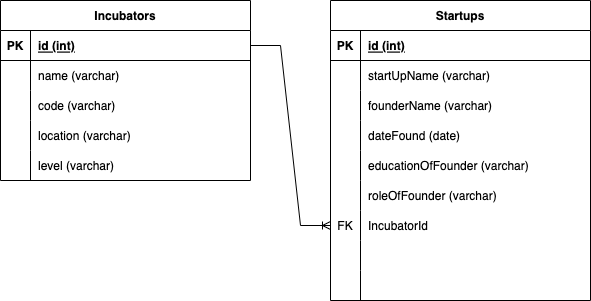

The diagram above was exported from draw.io. Its source (the exported page's mxGraphModel, read from the mxfile embedded in the PNG):
<mxGraphModel dx="1146" dy="503" grid="1" gridSize="10" guides="1" tooltips="1" connect="1" arrows="1" fold="1" page="1" pageScale="1" pageWidth="850" pageHeight="1100" math="0" shadow="0">
  <root>
    <mxCell id="0" />
    <mxCell id="1" parent="0" />
    <mxCell id="R8Z8OMv7xamqSJpo11PZ-1" value="Startups" style="shape=table;startSize=30;container=1;collapsible=1;childLayout=tableLayout;fixedRows=1;rowLines=0;fontStyle=1;align=center;resizeLast=1;" parent="1" vertex="1">
      <mxGeometry x="440" y="100" width="260" height="300" as="geometry" />
    </mxCell>
    <mxCell id="R8Z8OMv7xamqSJpo11PZ-2" value="" style="shape=tableRow;horizontal=0;startSize=0;swimlaneHead=0;swimlaneBody=0;fillColor=none;collapsible=0;dropTarget=0;points=[[0,0.5],[1,0.5]];portConstraint=eastwest;top=0;left=0;right=0;bottom=1;" parent="R8Z8OMv7xamqSJpo11PZ-1" vertex="1">
      <mxGeometry y="30" width="260" height="30" as="geometry" />
    </mxCell>
    <mxCell id="R8Z8OMv7xamqSJpo11PZ-3" value="PK" style="shape=partialRectangle;connectable=0;fillColor=none;top=0;left=0;bottom=0;right=0;fontStyle=1;overflow=hidden;" parent="R8Z8OMv7xamqSJpo11PZ-2" vertex="1">
      <mxGeometry width="30" height="30" as="geometry">
        <mxRectangle width="30" height="30" as="alternateBounds" />
      </mxGeometry>
    </mxCell>
    <mxCell id="R8Z8OMv7xamqSJpo11PZ-4" value="id (int)" style="shape=partialRectangle;connectable=0;fillColor=none;top=0;left=0;bottom=0;right=0;align=left;spacingLeft=6;fontStyle=5;overflow=hidden;" parent="R8Z8OMv7xamqSJpo11PZ-2" vertex="1">
      <mxGeometry x="30" width="230" height="30" as="geometry">
        <mxRectangle width="230" height="30" as="alternateBounds" />
      </mxGeometry>
    </mxCell>
    <mxCell id="d1LcvLq4MbqJ3f4Jcp76-2" value="" style="shape=tableRow;horizontal=0;startSize=0;swimlaneHead=0;swimlaneBody=0;fillColor=none;collapsible=0;dropTarget=0;points=[[0,0.5],[1,0.5]];portConstraint=eastwest;top=0;left=0;right=0;bottom=0;" parent="R8Z8OMv7xamqSJpo11PZ-1" vertex="1">
      <mxGeometry y="60" width="260" height="30" as="geometry" />
    </mxCell>
    <mxCell id="d1LcvLq4MbqJ3f4Jcp76-3" value="" style="shape=partialRectangle;connectable=0;fillColor=none;top=0;left=0;bottom=0;right=0;editable=1;overflow=hidden;" parent="d1LcvLq4MbqJ3f4Jcp76-2" vertex="1">
      <mxGeometry width="30" height="30" as="geometry">
        <mxRectangle width="30" height="30" as="alternateBounds" />
      </mxGeometry>
    </mxCell>
    <mxCell id="d1LcvLq4MbqJ3f4Jcp76-4" value="startUpName (varchar) " style="shape=partialRectangle;connectable=0;fillColor=none;top=0;left=0;bottom=0;right=0;align=left;spacingLeft=6;overflow=hidden;" parent="d1LcvLq4MbqJ3f4Jcp76-2" vertex="1">
      <mxGeometry x="30" width="230" height="30" as="geometry">
        <mxRectangle width="230" height="30" as="alternateBounds" />
      </mxGeometry>
    </mxCell>
    <mxCell id="R8Z8OMv7xamqSJpo11PZ-34" value="" style="shape=tableRow;horizontal=0;startSize=0;swimlaneHead=0;swimlaneBody=0;fillColor=none;collapsible=0;dropTarget=0;points=[[0,0.5],[1,0.5]];portConstraint=eastwest;top=0;left=0;right=0;bottom=0;" parent="R8Z8OMv7xamqSJpo11PZ-1" vertex="1">
      <mxGeometry y="90" width="260" height="30" as="geometry" />
    </mxCell>
    <mxCell id="R8Z8OMv7xamqSJpo11PZ-35" value="" style="shape=partialRectangle;connectable=0;fillColor=none;top=0;left=0;bottom=0;right=0;editable=1;overflow=hidden;" parent="R8Z8OMv7xamqSJpo11PZ-34" vertex="1">
      <mxGeometry width="30" height="30" as="geometry">
        <mxRectangle width="30" height="30" as="alternateBounds" />
      </mxGeometry>
    </mxCell>
    <mxCell id="R8Z8OMv7xamqSJpo11PZ-36" value="founderName (varchar)" style="shape=partialRectangle;connectable=0;fillColor=none;top=0;left=0;bottom=0;right=0;align=left;spacingLeft=6;overflow=hidden;" parent="R8Z8OMv7xamqSJpo11PZ-34" vertex="1">
      <mxGeometry x="30" width="230" height="30" as="geometry">
        <mxRectangle width="230" height="30" as="alternateBounds" />
      </mxGeometry>
    </mxCell>
    <mxCell id="d1LcvLq4MbqJ3f4Jcp76-5" value="" style="shape=tableRow;horizontal=0;startSize=0;swimlaneHead=0;swimlaneBody=0;fillColor=none;collapsible=0;dropTarget=0;points=[[0,0.5],[1,0.5]];portConstraint=eastwest;top=0;left=0;right=0;bottom=0;" parent="R8Z8OMv7xamqSJpo11PZ-1" vertex="1">
      <mxGeometry y="120" width="260" height="30" as="geometry" />
    </mxCell>
    <mxCell id="d1LcvLq4MbqJ3f4Jcp76-6" value="" style="shape=partialRectangle;connectable=0;fillColor=none;top=0;left=0;bottom=0;right=0;editable=1;overflow=hidden;" parent="d1LcvLq4MbqJ3f4Jcp76-5" vertex="1">
      <mxGeometry width="30" height="30" as="geometry">
        <mxRectangle width="30" height="30" as="alternateBounds" />
      </mxGeometry>
    </mxCell>
    <mxCell id="d1LcvLq4MbqJ3f4Jcp76-7" value="dateFound (date)" style="shape=partialRectangle;connectable=0;fillColor=none;top=0;left=0;bottom=0;right=0;align=left;spacingLeft=6;overflow=hidden;" parent="d1LcvLq4MbqJ3f4Jcp76-5" vertex="1">
      <mxGeometry x="30" width="230" height="30" as="geometry">
        <mxRectangle width="230" height="30" as="alternateBounds" />
      </mxGeometry>
    </mxCell>
    <mxCell id="d1LcvLq4MbqJ3f4Jcp76-8" value="" style="shape=tableRow;horizontal=0;startSize=0;swimlaneHead=0;swimlaneBody=0;fillColor=none;collapsible=0;dropTarget=0;points=[[0,0.5],[1,0.5]];portConstraint=eastwest;top=0;left=0;right=0;bottom=0;" parent="R8Z8OMv7xamqSJpo11PZ-1" vertex="1">
      <mxGeometry y="150" width="260" height="30" as="geometry" />
    </mxCell>
    <mxCell id="d1LcvLq4MbqJ3f4Jcp76-9" value="" style="shape=partialRectangle;connectable=0;fillColor=none;top=0;left=0;bottom=0;right=0;editable=1;overflow=hidden;" parent="d1LcvLq4MbqJ3f4Jcp76-8" vertex="1">
      <mxGeometry width="30" height="30" as="geometry">
        <mxRectangle width="30" height="30" as="alternateBounds" />
      </mxGeometry>
    </mxCell>
    <mxCell id="d1LcvLq4MbqJ3f4Jcp76-10" value="educationOfFounder (varchar) " style="shape=partialRectangle;connectable=0;fillColor=none;top=0;left=0;bottom=0;right=0;align=left;spacingLeft=6;overflow=hidden;" parent="d1LcvLq4MbqJ3f4Jcp76-8" vertex="1">
      <mxGeometry x="30" width="230" height="30" as="geometry">
        <mxRectangle width="230" height="30" as="alternateBounds" />
      </mxGeometry>
    </mxCell>
    <mxCell id="d1LcvLq4MbqJ3f4Jcp76-11" value="" style="shape=tableRow;horizontal=0;startSize=0;swimlaneHead=0;swimlaneBody=0;fillColor=none;collapsible=0;dropTarget=0;points=[[0,0.5],[1,0.5]];portConstraint=eastwest;top=0;left=0;right=0;bottom=0;" parent="R8Z8OMv7xamqSJpo11PZ-1" vertex="1">
      <mxGeometry y="180" width="260" height="30" as="geometry" />
    </mxCell>
    <mxCell id="d1LcvLq4MbqJ3f4Jcp76-12" value="" style="shape=partialRectangle;connectable=0;fillColor=none;top=0;left=0;bottom=0;right=0;editable=1;overflow=hidden;" parent="d1LcvLq4MbqJ3f4Jcp76-11" vertex="1">
      <mxGeometry width="30" height="30" as="geometry">
        <mxRectangle width="30" height="30" as="alternateBounds" />
      </mxGeometry>
    </mxCell>
    <mxCell id="d1LcvLq4MbqJ3f4Jcp76-13" value="roleOfFounder (varchar)" style="shape=partialRectangle;connectable=0;fillColor=none;top=0;left=0;bottom=0;right=0;align=left;spacingLeft=6;overflow=hidden;" parent="d1LcvLq4MbqJ3f4Jcp76-11" vertex="1">
      <mxGeometry x="30" width="230" height="30" as="geometry">
        <mxRectangle width="230" height="30" as="alternateBounds" />
      </mxGeometry>
    </mxCell>
    <mxCell id="R8Z8OMv7xamqSJpo11PZ-5" value="" style="shape=tableRow;horizontal=0;startSize=0;swimlaneHead=0;swimlaneBody=0;fillColor=none;collapsible=0;dropTarget=0;points=[[0,0.5],[1,0.5]];portConstraint=eastwest;top=0;left=0;right=0;bottom=0;" parent="R8Z8OMv7xamqSJpo11PZ-1" vertex="1">
      <mxGeometry y="210" width="260" height="30" as="geometry" />
    </mxCell>
    <mxCell id="R8Z8OMv7xamqSJpo11PZ-6" value="FK" style="shape=partialRectangle;connectable=0;fillColor=none;top=0;left=0;bottom=0;right=0;editable=1;overflow=hidden;" parent="R8Z8OMv7xamqSJpo11PZ-5" vertex="1">
      <mxGeometry width="30" height="30" as="geometry">
        <mxRectangle width="30" height="30" as="alternateBounds" />
      </mxGeometry>
    </mxCell>
    <mxCell id="R8Z8OMv7xamqSJpo11PZ-7" value="IncubatorId" style="shape=partialRectangle;connectable=0;fillColor=none;top=0;left=0;bottom=0;right=0;align=left;spacingLeft=6;overflow=hidden;" parent="R8Z8OMv7xamqSJpo11PZ-5" vertex="1">
      <mxGeometry x="30" width="230" height="30" as="geometry">
        <mxRectangle width="230" height="30" as="alternateBounds" />
      </mxGeometry>
    </mxCell>
    <mxCell id="R8Z8OMv7xamqSJpo11PZ-8" value="" style="shape=tableRow;horizontal=0;startSize=0;swimlaneHead=0;swimlaneBody=0;fillColor=none;collapsible=0;dropTarget=0;points=[[0,0.5],[1,0.5]];portConstraint=eastwest;top=0;left=0;right=0;bottom=0;" parent="R8Z8OMv7xamqSJpo11PZ-1" vertex="1">
      <mxGeometry y="240" width="260" height="30" as="geometry" />
    </mxCell>
    <mxCell id="R8Z8OMv7xamqSJpo11PZ-9" value="" style="shape=partialRectangle;connectable=0;fillColor=none;top=0;left=0;bottom=0;right=0;editable=1;overflow=hidden;" parent="R8Z8OMv7xamqSJpo11PZ-8" vertex="1">
      <mxGeometry width="30" height="30" as="geometry">
        <mxRectangle width="30" height="30" as="alternateBounds" />
      </mxGeometry>
    </mxCell>
    <mxCell id="R8Z8OMv7xamqSJpo11PZ-10" value="" style="shape=partialRectangle;connectable=0;fillColor=none;top=0;left=0;bottom=0;right=0;align=left;spacingLeft=6;overflow=hidden;" parent="R8Z8OMv7xamqSJpo11PZ-8" vertex="1">
      <mxGeometry x="30" width="230" height="30" as="geometry">
        <mxRectangle width="230" height="30" as="alternateBounds" />
      </mxGeometry>
    </mxCell>
    <mxCell id="R8Z8OMv7xamqSJpo11PZ-11" value="" style="shape=tableRow;horizontal=0;startSize=0;swimlaneHead=0;swimlaneBody=0;fillColor=none;collapsible=0;dropTarget=0;points=[[0,0.5],[1,0.5]];portConstraint=eastwest;top=0;left=0;right=0;bottom=0;" parent="R8Z8OMv7xamqSJpo11PZ-1" vertex="1">
      <mxGeometry y="270" width="260" height="30" as="geometry" />
    </mxCell>
    <mxCell id="R8Z8OMv7xamqSJpo11PZ-12" value="" style="shape=partialRectangle;connectable=0;fillColor=none;top=0;left=0;bottom=0;right=0;editable=1;overflow=hidden;" parent="R8Z8OMv7xamqSJpo11PZ-11" vertex="1">
      <mxGeometry width="30" height="30" as="geometry">
        <mxRectangle width="30" height="30" as="alternateBounds" />
      </mxGeometry>
    </mxCell>
    <mxCell id="R8Z8OMv7xamqSJpo11PZ-13" value="" style="shape=partialRectangle;connectable=0;fillColor=none;top=0;left=0;bottom=0;right=0;align=left;spacingLeft=6;overflow=hidden;" parent="R8Z8OMv7xamqSJpo11PZ-11" vertex="1">
      <mxGeometry x="30" width="230" height="30" as="geometry">
        <mxRectangle width="230" height="30" as="alternateBounds" />
      </mxGeometry>
    </mxCell>
    <mxCell id="R8Z8OMv7xamqSJpo11PZ-14" value="Incubators" style="shape=table;startSize=30;container=1;collapsible=1;childLayout=tableLayout;fixedRows=1;rowLines=0;fontStyle=1;align=center;resizeLast=1;" parent="1" vertex="1">
      <mxGeometry x="110" y="100" width="250" height="180" as="geometry" />
    </mxCell>
    <mxCell id="R8Z8OMv7xamqSJpo11PZ-15" value="" style="shape=tableRow;horizontal=0;startSize=0;swimlaneHead=0;swimlaneBody=0;fillColor=none;collapsible=0;dropTarget=0;points=[[0,0.5],[1,0.5]];portConstraint=eastwest;top=0;left=0;right=0;bottom=1;" parent="R8Z8OMv7xamqSJpo11PZ-14" vertex="1">
      <mxGeometry y="30" width="250" height="30" as="geometry" />
    </mxCell>
    <mxCell id="R8Z8OMv7xamqSJpo11PZ-16" value="PK" style="shape=partialRectangle;connectable=0;fillColor=none;top=0;left=0;bottom=0;right=0;fontStyle=1;overflow=hidden;" parent="R8Z8OMv7xamqSJpo11PZ-15" vertex="1">
      <mxGeometry width="30" height="30" as="geometry">
        <mxRectangle width="30" height="30" as="alternateBounds" />
      </mxGeometry>
    </mxCell>
    <mxCell id="R8Z8OMv7xamqSJpo11PZ-17" value="id (int)" style="shape=partialRectangle;connectable=0;fillColor=none;top=0;left=0;bottom=0;right=0;align=left;spacingLeft=6;fontStyle=5;overflow=hidden;" parent="R8Z8OMv7xamqSJpo11PZ-15" vertex="1">
      <mxGeometry x="30" width="220" height="30" as="geometry">
        <mxRectangle width="220" height="30" as="alternateBounds" />
      </mxGeometry>
    </mxCell>
    <mxCell id="R8Z8OMv7xamqSJpo11PZ-18" value="" style="shape=tableRow;horizontal=0;startSize=0;swimlaneHead=0;swimlaneBody=0;fillColor=none;collapsible=0;dropTarget=0;points=[[0,0.5],[1,0.5]];portConstraint=eastwest;top=0;left=0;right=0;bottom=0;" parent="R8Z8OMv7xamqSJpo11PZ-14" vertex="1">
      <mxGeometry y="60" width="250" height="30" as="geometry" />
    </mxCell>
    <mxCell id="R8Z8OMv7xamqSJpo11PZ-19" value="" style="shape=partialRectangle;connectable=0;fillColor=none;top=0;left=0;bottom=0;right=0;editable=1;overflow=hidden;" parent="R8Z8OMv7xamqSJpo11PZ-18" vertex="1">
      <mxGeometry width="30" height="30" as="geometry">
        <mxRectangle width="30" height="30" as="alternateBounds" />
      </mxGeometry>
    </mxCell>
    <mxCell id="R8Z8OMv7xamqSJpo11PZ-20" value="name (varchar)" style="shape=partialRectangle;connectable=0;fillColor=none;top=0;left=0;bottom=0;right=0;align=left;spacingLeft=6;overflow=hidden;" parent="R8Z8OMv7xamqSJpo11PZ-18" vertex="1">
      <mxGeometry x="30" width="220" height="30" as="geometry">
        <mxRectangle width="220" height="30" as="alternateBounds" />
      </mxGeometry>
    </mxCell>
    <mxCell id="R8Z8OMv7xamqSJpo11PZ-21" value="" style="shape=tableRow;horizontal=0;startSize=0;swimlaneHead=0;swimlaneBody=0;fillColor=none;collapsible=0;dropTarget=0;points=[[0,0.5],[1,0.5]];portConstraint=eastwest;top=0;left=0;right=0;bottom=0;" parent="R8Z8OMv7xamqSJpo11PZ-14" vertex="1">
      <mxGeometry y="90" width="250" height="30" as="geometry" />
    </mxCell>
    <mxCell id="R8Z8OMv7xamqSJpo11PZ-22" value="" style="shape=partialRectangle;connectable=0;fillColor=none;top=0;left=0;bottom=0;right=0;editable=1;overflow=hidden;" parent="R8Z8OMv7xamqSJpo11PZ-21" vertex="1">
      <mxGeometry width="30" height="30" as="geometry">
        <mxRectangle width="30" height="30" as="alternateBounds" />
      </mxGeometry>
    </mxCell>
    <mxCell id="R8Z8OMv7xamqSJpo11PZ-23" value="code (varchar)" style="shape=partialRectangle;connectable=0;fillColor=none;top=0;left=0;bottom=0;right=0;align=left;spacingLeft=6;overflow=hidden;" parent="R8Z8OMv7xamqSJpo11PZ-21" vertex="1">
      <mxGeometry x="30" width="220" height="30" as="geometry">
        <mxRectangle width="220" height="30" as="alternateBounds" />
      </mxGeometry>
    </mxCell>
    <mxCell id="R8Z8OMv7xamqSJpo11PZ-24" value="" style="shape=tableRow;horizontal=0;startSize=0;swimlaneHead=0;swimlaneBody=0;fillColor=none;collapsible=0;dropTarget=0;points=[[0,0.5],[1,0.5]];portConstraint=eastwest;top=0;left=0;right=0;bottom=0;" parent="R8Z8OMv7xamqSJpo11PZ-14" vertex="1">
      <mxGeometry y="120" width="250" height="30" as="geometry" />
    </mxCell>
    <mxCell id="R8Z8OMv7xamqSJpo11PZ-25" value="" style="shape=partialRectangle;connectable=0;fillColor=none;top=0;left=0;bottom=0;right=0;editable=1;overflow=hidden;" parent="R8Z8OMv7xamqSJpo11PZ-24" vertex="1">
      <mxGeometry width="30" height="30" as="geometry">
        <mxRectangle width="30" height="30" as="alternateBounds" />
      </mxGeometry>
    </mxCell>
    <mxCell id="R8Z8OMv7xamqSJpo11PZ-26" value="location (varchar)" style="shape=partialRectangle;connectable=0;fillColor=none;top=0;left=0;bottom=0;right=0;align=left;spacingLeft=6;overflow=hidden;" parent="R8Z8OMv7xamqSJpo11PZ-24" vertex="1">
      <mxGeometry x="30" width="220" height="30" as="geometry">
        <mxRectangle width="220" height="30" as="alternateBounds" />
      </mxGeometry>
    </mxCell>
    <mxCell id="zGOtcrY5fjoZkizJklWG-3" value="" style="shape=tableRow;horizontal=0;startSize=0;swimlaneHead=0;swimlaneBody=0;fillColor=none;collapsible=0;dropTarget=0;points=[[0,0.5],[1,0.5]];portConstraint=eastwest;top=0;left=0;right=0;bottom=0;" vertex="1" parent="R8Z8OMv7xamqSJpo11PZ-14">
      <mxGeometry y="150" width="250" height="30" as="geometry" />
    </mxCell>
    <mxCell id="zGOtcrY5fjoZkizJklWG-4" value="" style="shape=partialRectangle;connectable=0;fillColor=none;top=0;left=0;bottom=0;right=0;editable=1;overflow=hidden;" vertex="1" parent="zGOtcrY5fjoZkizJklWG-3">
      <mxGeometry width="30" height="30" as="geometry">
        <mxRectangle width="30" height="30" as="alternateBounds" />
      </mxGeometry>
    </mxCell>
    <mxCell id="zGOtcrY5fjoZkizJklWG-5" value="level (varchar)" style="shape=partialRectangle;connectable=0;fillColor=none;top=0;left=0;bottom=0;right=0;align=left;spacingLeft=6;overflow=hidden;" vertex="1" parent="zGOtcrY5fjoZkizJklWG-3">
      <mxGeometry x="30" width="220" height="30" as="geometry">
        <mxRectangle width="220" height="30" as="alternateBounds" />
      </mxGeometry>
    </mxCell>
    <mxCell id="R8Z8OMv7xamqSJpo11PZ-37" value="" style="edgeStyle=entityRelationEdgeStyle;fontSize=12;html=1;endArrow=ERoneToMany;rounded=0;entryX=0;entryY=0.5;entryDx=0;entryDy=0;exitX=1;exitY=0.5;exitDx=0;exitDy=0;" parent="1" source="R8Z8OMv7xamqSJpo11PZ-15" target="R8Z8OMv7xamqSJpo11PZ-5" edge="1">
      <mxGeometry width="100" height="100" relative="1" as="geometry">
        <mxPoint x="280" y="150" as="sourcePoint" />
        <mxPoint x="380" y="250" as="targetPoint" />
      </mxGeometry>
    </mxCell>
  </root>
</mxGraphModel>